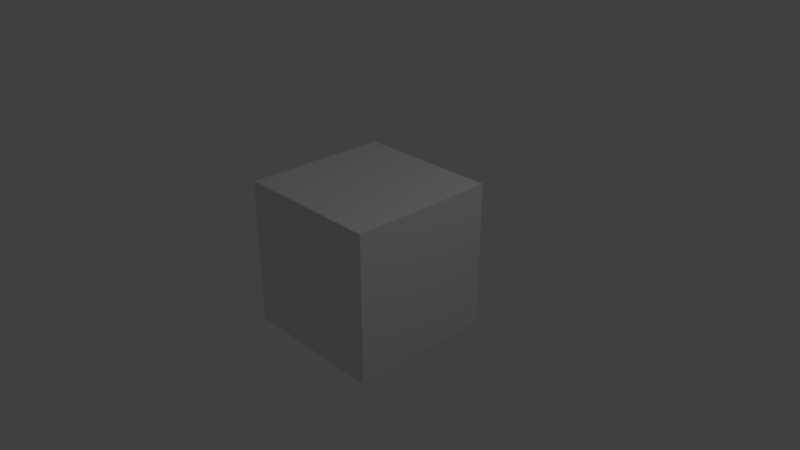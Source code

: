 # Source: cube.blend  (saved by Blender 2.79.0; exported with 4.5.12 LTS)
import bpy
from mathutils import Matrix  # noqa: F401  (used for matrix-valued properties, if any)

bpy.ops.wm.read_factory_settings(use_empty=True)
scene = bpy.context.scene
scene.name = 'Scene'

# ---- collections
col_collection_1 = bpy.data.collections.new('Collection 1'); scene.collection.children.link(col_collection_1)

# ---- materials (node trees are filled in below, after node groups)
mat_material = bpy.data.materials.new('Material')
mat_material.alpha_threshold = 0.0
mat_material.use_transparent_shadow = False
mat_material.roughness = 0.5
mat_material.line_color = (0.0, 0.0, 0.0, 1.0)

# ---- material node trees

# ---- world
world_world = bpy.data.worlds.new('World'); scene.world = world_world
world_world.color = (0.05088, 0.05088, 0.05088)
world_world.use_sun_shadow = False
world_world.sun_shadow_jitter_overblur = 0.0
world_world.cycles.sampling_method = 'MANUAL'

# ---- cameras
cam_camera = bpy.data.cameras.new('Camera')
cam_camera.clip_end = 100.0
cam_camera.lens = 35.0
cam_camera.sensor_width = 32.0
cam_camera.sensor_height = 18.0
cam_camera.ortho_scale = 7.314
cam_camera.dof.focus_distance = 0.0
cam_camera.dof.aperture_fstop = 128.0

# ---- lights
light_lamp = bpy.data.lights.new('Lamp', 'POINT')
light_lamp.transmission_factor = 0.0
light_lamp.cutoff_distance = 30.0
light_lamp.energy = 100.0
light_lamp.shadow_buffer_clip_start = 1.001
light_lamp.shadow_soft_size = 0.1
light_lamp.shadow_maximum_resolution = 0.006
light_lamp.use_absolute_resolution = True

# ---- meshes
me_cube = bpy.data.meshes.new('Cube')
me_cube.from_pydata([(1.0, 1.0, -1.0), (1.0, -1.0, -1.0), (-1.0, -1.0, -1.0), (-1.0, 1.0, -1.0), (1.0, 1.0, 1.0), (1.0, -1.0, 1.0), (-1.0, -1.0, 1.0), (-1.0, 1.0, 1.0)], [], [(0, 2, 3), (7, 5, 4), (4, 1, 0), (5, 2, 1), (2, 7, 3), (0, 7, 4), (0, 1, 2), (7, 6, 5), (4, 5, 1), (5, 6, 2), (2, 6, 7), (0, 3, 7)])
_ca = me_cube.color_attributes.new('Col', 'BYTE_COLOR', 'CORNER')
_ca.data.foreach_set('color', [1.0, 1.0, 1.0, 1.0, 1.0, 1.0, 1.0, 1.0, 0.03689, 0.05286, 1.0, 1.0, 1.0, 1.0, 1.0, 1.0, 1.0, 0.001518, 0.002125, 1.0, 1.0, 1.0, 1.0, 1.0, 1.0, 1.0, 1.0, 1.0, 1.0, 1.0, 1.0, 1.0, 0.001214, 0.006049, 1.0, 1.0, 1.0, 0.001518, 0.002125, 1.0, 1.0, 1.0, 1.0, 1.0, 1.0, 1.0, 1.0, 1.0, 0.9911, 1.0, 0.008568, 1.0, 0.1946, 1.0, 0.147, 1.0, 1.0, 1.0, 1.0, 1.0, 1.0, 1.0, 1.0, 1.0, 1.0, 1.0, 1.0, 1.0, 0.9911, 1.0, 0.1119, 1.0, 1.0, 1.0, 1.0, 1.0, 0.01681, 1.0, 0.003347, 1.0, 1.0, 1.0, 1.0, 1.0, 1.0, 1.0, 1.0, 1.0, 1.0, 1.0, 1.0, 1.0, 1.0, 0.001518, 0.002125, 1.0, 1.0, 1.0, 1.0, 1.0, 1.0, 0.001518, 0.002125, 1.0, 1.0, 1.0, 1.0, 1.0, 1.0, 0.001518, 0.002125, 1.0, 1.0, 1.0, 1.0, 1.0, 1.0, 1.0, 1.0, 1.0, 0.9911, 1.0, 0.008568, 1.0, 1.0, 1.0, 1.0, 1.0, 0.1946, 1.0, 0.147, 1.0, 1.0, 1.0, 1.0, 1.0, 0.03689, 0.05286, 1.0, 1.0, 1.0, 1.0, 1.0, 1.0])
me_cube.materials.append(mat_material)
me_cube.use_remesh_preserve_volume = False
me_cube.use_remesh_preserve_attributes = False
me_cube.use_mirror_vertex_groups = False
me_cube.update()

# ---- objects
ob_cube = bpy.data.objects.new('Cube', me_cube)
ob_lamp = bpy.data.objects.new('Lamp', light_lamp)
ob_camera = bpy.data.objects.new('Camera', cam_camera)

# ---- transforms, parenting, visibility, modifiers, constraints
ob_cube.location = (0.0, 0.0, 0.0)
ob_cube.lock_rotations_4d = False
ob_cube.empty_display_type = 'ARROWS'
ob_cube.lineart.crease_threshold = 0.0
ob_lamp.location = (4.076, 1.005, 5.904)
ob_lamp.rotation_euler = (0.6503, 0.05522, 1.866)
ob_lamp.lock_rotations_4d = False
ob_lamp.empty_display_type = 'ARROWS'
ob_lamp.color = (0.0, 0.0, 0.0, 0.0)
ob_lamp.lineart.crease_threshold = 0.0
ob_camera.location = (7.481, -6.508, 5.344)
ob_camera.rotation_euler = (1.109, 0.0, 0.8149)
ob_camera.lock_rotations_4d = False
ob_camera.empty_display_type = 'ARROWS'
ob_camera.color = (0.0, 0.0, 0.0, 0.0)
ob_camera.display_type = 'WIRE'
ob_camera.lineart.crease_threshold = 0.0

# ---- collection membership
col_collection_1.objects.link(ob_cube)
col_collection_1.objects.link(ob_lamp)
col_collection_1.objects.link(ob_camera)

# ---- scene / render settings (as saved in the file)
scene.camera = ob_camera
scene.frame_start = 1; scene.frame_end = 250; scene.frame_set(1)
scene.render.engine = 'BLENDER_EEVEE_NEXT'
scene.render.resolution_percentage = 50
scene.render.dither_intensity = 0.0
scene.cycles.use_denoising = False
scene.cycles.samples = 128
scene.cycles.sampling_pattern = 'TABULATED_SOBOL'
scene.cycles.use_adaptive_sampling = False
scene.cycles.use_light_tree = False
scene.cycles.blur_glossy = 0.0
scene.cycles.sample_clamp_indirect = 0.0
scene.view_settings.view_transform = 'Standard'
bpy.context.view_layer.update()
